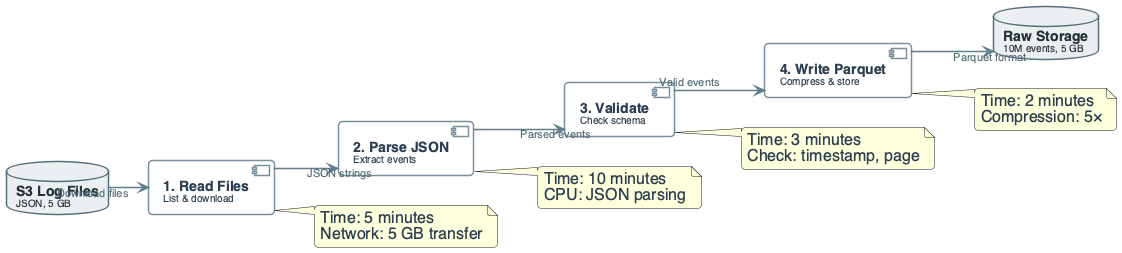

The diagram above was rendered by PlantUML. Its source (embedded in the PNG):
@startuml
'=================================================
' CANONICAL DIAGRAM TEMPLATE — DATA ENGINEERING
'=================================================

left to right direction
skinparam linetype ortho
skinparam shadowing false
skinparam roundcorner 8
skinparam handwritten false
skinparam nodesep 30
skinparam ranksep 40

'-------------------------
' FONT & GLOBAL STYLE
'-------------------------
skinparam defaultFontName "Segoe UI", "Helvetica", sans-serif
skinparam defaultFontSize 16
skinparam defaultFontColor #2C3E50

'-------------------------
' GENERIC BOX STYLE
'-------------------------
skinparam rectangle {
    BackgroundColor #F8F9FA
    BorderColor #90A4AE
    BorderThickness 2
    FontColor #263238
    FontSize 14
    FontStyle bold
    Padding 20
}

skinparam component {
    BackgroundColor #FFFFFF
    BorderColor #78909C
    BorderThickness 1.5
    FontSize 14
    Padding 12
}

skinparam database {
    BackgroundColor #ECEFF1
    BorderColor #546E7A
    BorderThickness 1.5
    FontSize 14
    FontColor #263238
}

skinparam arrow {
    Color #607D8B
    Thickness 1.5
    FontSize 11
    FontColor #546E7A
}

'-------------------------
' SEMANTIC STEREOTYPES
'-------------------------
skinparam component<<UI>> {
    BorderColor #8E24AA
    BackgroundColor #F3E5F5
    FontColor #4A148C
}

skinparam component<<Agent>> {
    BorderColor #0288D1
    BackgroundColor #E1F5FE
    FontColor #01579B
}

skinparam component<<Tool>> {
    BorderColor #2E7D32
    BackgroundColor #E8F5E9
    FontColor #1B5E20
}

skinparam component<<Config>> {
    BorderColor #F57C00
    BackgroundColor #FFF3E0
    FontColor #E65100
}

'========================
' INGESTION FLOW
'========================

database "**S3 Log Files**\n<size:10>JSON, 5 GB</size>" as S3

component "**1. Read Files**\n<size:10>List & download</size>" as READ

component "**2. Parse JSON**\n<size:10>Extract events</size>" as PARSE

component "**3. Validate**\n<size:10>Check schema</size>" as VALIDATE

component "**4. Write Parquet**\n<size:10>Compress & store</size>" as WRITE

database "**Raw Storage**\n<size:10>10M events, 5 GB</size>" as RAW

'========================
' EXECUTION FLOW
'========================

S3 --> READ : "Download files"
READ --> PARSE : "JSON strings"
PARSE --> VALIDATE : "Parsed events"
VALIDATE --> WRITE : "Valid events"
WRITE --> RAW : "Parquet format"

note right of READ
  Time: 5 minutes
  Network: 5 GB transfer
end note

note right of PARSE
  Time: 10 minutes
  CPU: JSON parsing
end note

note right of VALIDATE
  Time: 3 minutes
  Check: timestamp, page
end note

note right of WRITE
  Time: 2 minutes
  Compression: 5×
end note

@enduml